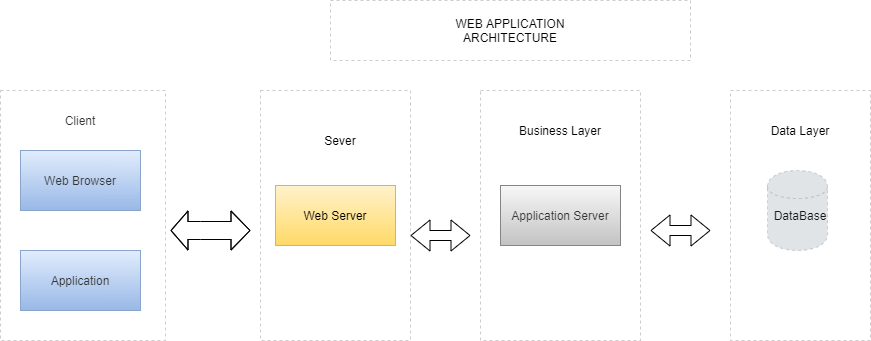

The diagram above was exported from draw.io. Its source (the exported page's mxGraphModel, read from the mxfile embedded in the PNG):
<mxGraphModel dx="1108" dy="1602" grid="1" gridSize="10" guides="1" tooltips="1" connect="1" arrows="1" fold="1" page="1" pageScale="1" pageWidth="827" pageHeight="1169" math="0" shadow="0">
  <root>
    <mxCell id="WIyWlLk6GJQsqaUBKTNV-0" />
    <mxCell id="WIyWlLk6GJQsqaUBKTNV-1" parent="WIyWlLk6GJQsqaUBKTNV-0" />
    <mxCell id="esr9sgbBeqaufobCXaB5-0" value="Web Browser" style="rounded=0;whiteSpace=wrap;html=1;gradientColor=#7ea6e0;fillColor=#dae8fc;strokeColor=#6c8ebf;" parent="WIyWlLk6GJQsqaUBKTNV-1" vertex="1">
      <mxGeometry x="80" y="140" width="120" height="60" as="geometry" />
    </mxCell>
    <mxCell id="esr9sgbBeqaufobCXaB5-1" value="Application" style="rounded=0;whiteSpace=wrap;html=1;gradientColor=#7ea6e0;fillColor=#dae8fc;strokeColor=#6c8ebf;" parent="WIyWlLk6GJQsqaUBKTNV-1" vertex="1">
      <mxGeometry x="80" y="240" width="120" height="60" as="geometry" />
    </mxCell>
    <mxCell id="esr9sgbBeqaufobCXaB5-5" value="" style="shape=flexArrow;endArrow=classic;startArrow=classic;html=1;width=18;startSize=5.33;" parent="WIyWlLk6GJQsqaUBKTNV-1" edge="1">
      <mxGeometry width="50" height="50" relative="1" as="geometry">
        <mxPoint x="230" y="220" as="sourcePoint" />
        <mxPoint x="310" y="220" as="targetPoint" />
        <Array as="points">
          <mxPoint x="260" y="220" />
        </Array>
      </mxGeometry>
    </mxCell>
    <mxCell id="esr9sgbBeqaufobCXaB5-7" value="" style="rounded=0;whiteSpace=wrap;html=1;dashed=1;opacity=20;" parent="WIyWlLk6GJQsqaUBKTNV-1" vertex="1">
      <mxGeometry x="320" y="80" width="150" height="250" as="geometry" />
    </mxCell>
    <mxCell id="esr9sgbBeqaufobCXaB5-8" value="Web Server" style="rounded=0;whiteSpace=wrap;html=1;fillColor=#fff2cc;strokeColor=#d6b656;gradientColor=#ffd966;" parent="WIyWlLk6GJQsqaUBKTNV-1" vertex="1">
      <mxGeometry x="335" y="175" width="120" height="60" as="geometry" />
    </mxCell>
    <mxCell id="esr9sgbBeqaufobCXaB5-9" value="" style="shape=flexArrow;endArrow=classic;startArrow=classic;html=1;" parent="WIyWlLk6GJQsqaUBKTNV-1" edge="1">
      <mxGeometry width="50" height="50" relative="1" as="geometry">
        <mxPoint x="470" y="225" as="sourcePoint" />
        <mxPoint x="530" y="225" as="targetPoint" />
      </mxGeometry>
    </mxCell>
    <mxCell id="esr9sgbBeqaufobCXaB5-10" value="Application Server" style="rounded=0;whiteSpace=wrap;html=1;gradientColor=#b3b3b3;fillColor=#f5f5f5;strokeColor=#666666;" parent="WIyWlLk6GJQsqaUBKTNV-1" vertex="1">
      <mxGeometry x="560" y="175" width="120" height="60" as="geometry" />
    </mxCell>
    <mxCell id="esr9sgbBeqaufobCXaB5-11" value="" style="rounded=0;whiteSpace=wrap;html=1;opacity=20;dashed=1;" parent="WIyWlLk6GJQsqaUBKTNV-1" vertex="1">
      <mxGeometry x="540" y="80" width="160" height="250" as="geometry" />
    </mxCell>
    <mxCell id="esr9sgbBeqaufobCXaB5-12" value="" style="shape=flexArrow;endArrow=classic;startArrow=classic;html=1;" parent="WIyWlLk6GJQsqaUBKTNV-1" edge="1">
      <mxGeometry width="50" height="50" relative="1" as="geometry">
        <mxPoint x="710" y="220" as="sourcePoint" />
        <mxPoint x="770" y="220" as="targetPoint" />
      </mxGeometry>
    </mxCell>
    <mxCell id="esr9sgbBeqaufobCXaB5-13" value="DataBase" style="rounded=0;whiteSpace=wrap;html=1;dashed=1;opacity=20;" parent="WIyWlLk6GJQsqaUBKTNV-1" vertex="1">
      <mxGeometry x="790" y="80" width="140" height="250" as="geometry" />
    </mxCell>
    <mxCell id="esr9sgbBeqaufobCXaB5-15" value="" style="shape=cylinder;whiteSpace=wrap;html=1;boundedLbl=1;backgroundOutline=1;dashed=1;opacity=20;fillColor=#647687;strokeColor=#314354;fontColor=#ffffff;" parent="WIyWlLk6GJQsqaUBKTNV-1" vertex="1">
      <mxGeometry x="827" y="160" width="60" height="80" as="geometry" />
    </mxCell>
    <mxCell id="esr9sgbBeqaufobCXaB5-16" value="Data Layer" style="rounded=0;whiteSpace=wrap;html=1;dashed=1;opacity=0;" parent="WIyWlLk6GJQsqaUBKTNV-1" vertex="1">
      <mxGeometry x="810" y="90" width="100" height="60" as="geometry" />
    </mxCell>
    <mxCell id="esr9sgbBeqaufobCXaB5-17" value="Sever" style="rounded=0;whiteSpace=wrap;html=1;dashed=1;opacity=0;" parent="WIyWlLk6GJQsqaUBKTNV-1" vertex="1">
      <mxGeometry x="340" y="100" width="120" height="60" as="geometry" />
    </mxCell>
    <mxCell id="esr9sgbBeqaufobCXaB5-18" value="Business Layer" style="rounded=0;whiteSpace=wrap;html=1;dashed=1;opacity=0;" parent="WIyWlLk6GJQsqaUBKTNV-1" vertex="1">
      <mxGeometry x="560" y="90" width="120" height="60" as="geometry" />
    </mxCell>
    <mxCell id="esr9sgbBeqaufobCXaB5-20" value="Client&lt;br&gt;" style="rounded=0;whiteSpace=wrap;html=1;dashed=1;opacity=0;" parent="WIyWlLk6GJQsqaUBKTNV-1" vertex="1">
      <mxGeometry x="80" y="80" width="120" height="60" as="geometry" />
    </mxCell>
    <mxCell id="esr9sgbBeqaufobCXaB5-22" value="" style="rounded=0;whiteSpace=wrap;html=1;dashed=1;opacity=20;" parent="WIyWlLk6GJQsqaUBKTNV-1" vertex="1">
      <mxGeometry x="60" y="80" width="165" height="250" as="geometry" />
    </mxCell>
    <mxCell id="esr9sgbBeqaufobCXaB5-24" value="WEB APPLICATION&lt;br&gt;ARCHITECTURE" style="rounded=0;whiteSpace=wrap;html=1;dashed=1;opacity=20;" parent="WIyWlLk6GJQsqaUBKTNV-1" vertex="1">
      <mxGeometry x="390" y="-10" width="360" height="60" as="geometry" />
    </mxCell>
  </root>
</mxGraphModel>